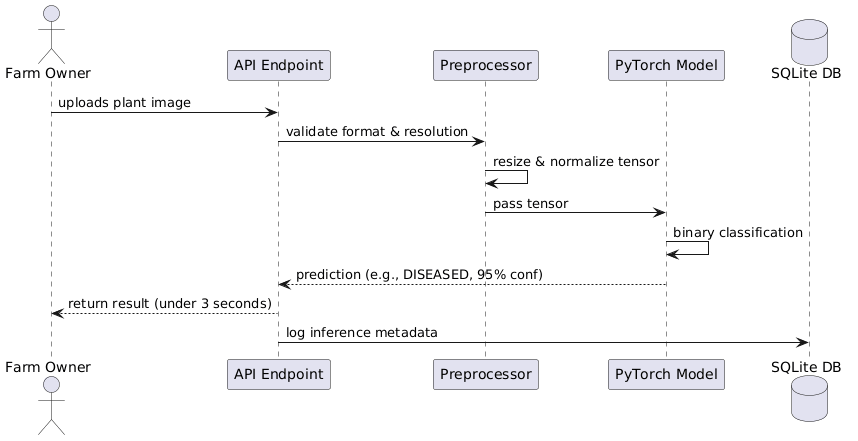

The diagram above was rendered by PlantUML. Its source (embedded in the PNG):
@startuml
actor "Farm Owner" as user
participant "API Endpoint" as api
participant "Preprocessor" as prep
participant "PyTorch Model" as model
database "SQLite DB" as db

user -> api : uploads plant image
api -> prep : validate format & resolution
prep -> prep : resize & normalize tensor
prep -> model : pass tensor
model -> model : binary classification
model --> api : prediction (e.g., DISEASED, 95% conf)
api --> user : return result (under 3 seconds)
api -> db : log inference metadata
@enduml